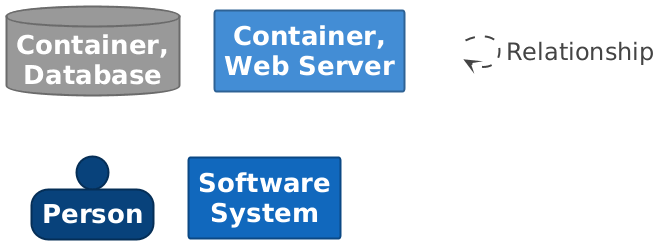

The diagram above was rendered by PlantUML. Its source (embedded in the PNG):
@startuml

set separator none
hide stereotype

<style>
  root {
    BackgroundColor: #ffffff;
    FontColor: #444444;
  }
  // Element,Container,Database
  .Element-RWxlbWVudCxDb250YWluZXIsRGF0YWJhc2U= {
    BackgroundColor: #999999;
    LineColor: #6b6b6b;
    LineStyle: 0;
    LineThickness: 2;
    FontColor: #ffffff;
    FontSize: 24;
    HorizontalAlignment: center;
    Shadowing: 0;
    MaximumWidth: 200;
  }
  // Element,Container,Web Server
  .Element-RWxlbWVudCxDb250YWluZXIsV2ViIFNlcnZlcg== {
    BackgroundColor: #438dd5;
    LineColor: #2e6295;
    LineStyle: 0;
    LineThickness: 2;
    FontColor: #ffffff;
    FontSize: 24;
    HorizontalAlignment: center;
    Shadowing: 0;
    MaximumWidth: 200;
  }
  // Element,Person
  .Element-RWxlbWVudCxQZXJzb24= {
    BackgroundColor: #08427b;
    LineColor: #052e56;
    LineStyle: 0;
    LineThickness: 2;
    FontColor: #ffffff;
    FontSize: 24;
    HorizontalAlignment: center;
    Shadowing: 0;
    MaximumWidth: 200;
  }
  // Element,Software System
  .Element-RWxlbWVudCxTb2Z0d2FyZSBTeXN0ZW0= {
    BackgroundColor: #1168bd;
    LineColor: #0b4884;
    LineStyle: 0;
    LineThickness: 2;
    FontColor: #ffffff;
    FontSize: 24;
    HorizontalAlignment: center;
    Shadowing: 0;
    MaximumWidth: 200;
  }
  // Relationship
  .Relationship-UmVsYXRpb25zaGlw {
    LineThickness: 2;
    LineStyle: 10-10;
    LineColor: #444444;
    FontColor: #444444;
    FontSize: 24;
  }
  // Product Management System
  .Boundary-UHJvZHVjdCBNYW5hZ2VtZW50IFN5c3RlbQ== {
    BackgroundColor: #ffffff;
    LineColor: #0b4884;
    LineStyle: 0;
    LineThickness: 2;
    FontColor: #ffffff;
    FontSize: 24;
    HorizontalAlignment: center;
    Shadowing: 0;
  }
  // transparent element for relationships in legend
  .Element-Transparent {
    BackgroundColor: transparent;
    LineColor: transparent;
    FontColor: transparent;
  }
</style>

database "==Container, Database" <<Element-RWxlbWVudCxDb250YWluZXIsRGF0YWJhc2U=>>

rectangle "==Container, Web Server" <<Element-RWxlbWVudCxDb250YWluZXIsV2ViIFNlcnZlcg==>>

person "==Person" <<Element-RWxlbWVudCxQZXJzb24=>>

rectangle "==Software System" <<Element-RWxlbWVudCxTb2Z0d2FyZSBTeXN0ZW0=>>

rectangle "." <<.Element-Transparent>> as 1
1 --> 1 <<Relationship-UmVsYXRpb25zaGlw>> : "Relationship"

@enduml